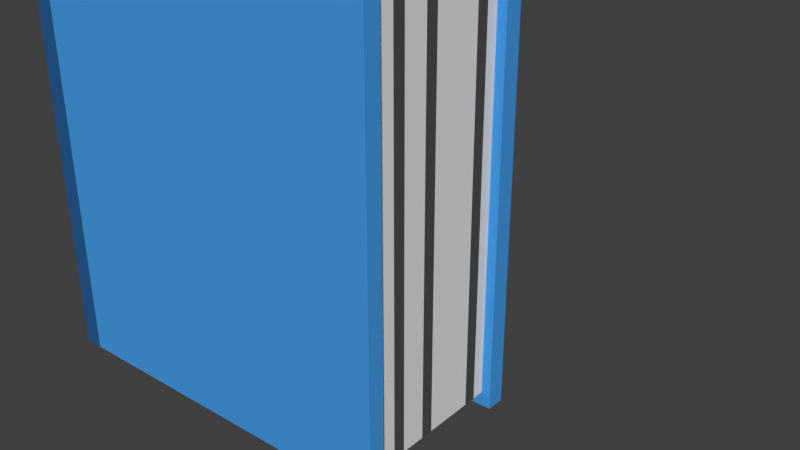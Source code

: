 # Source: BlueBook.blend  (saved by Blender 2.79.0; exported with 4.5.12 LTS)
import bpy
from mathutils import Matrix  # noqa: F401  (used for matrix-valued properties, if any)

bpy.ops.wm.read_factory_settings(use_empty=True)
scene = bpy.context.scene
scene.name = 'Scene'

# ---- collections
col_collection_1 = bpy.data.collections.new('Collection 1'); scene.collection.children.link(col_collection_1)

# ---- materials (node trees are filled in below, after node groups)
mat_blue = bpy.data.materials.new('Blue')
mat_blue.alpha_threshold = 0.0
mat_blue.use_transparent_shadow = False
mat_blue.diffuse_color = (0.06342, 0.3405, 0.8, 1.0)
mat_blue.roughness = 0.5
mat_blue.line_color = (0.0, 0.0, 0.0, 1.0)
mat_white = bpy.data.materials.new('White')
mat_white.alpha_threshold = 0.0
mat_white.use_transparent_shadow = False
mat_white.roughness = 0.5
mat_black = bpy.data.materials.new('Black')
mat_black.alpha_threshold = 0.0
mat_black.use_transparent_shadow = False
mat_black.diffuse_color = (0.08001, 0.08001, 0.08001, 1.0)
mat_black.roughness = 0.5
mat_deepblue = bpy.data.materials.new('DeepBlue')
mat_deepblue.alpha_threshold = 0.0
mat_deepblue.use_transparent_shadow = False
mat_deepblue.diffuse_color = (0.02186, 0.1055, 0.2883, 1.0)
mat_deepblue.roughness = 0.5

# ---- material node trees

# ---- world
world_world = bpy.data.worlds.new('World'); scene.world = world_world
world_world.color = (0.05088, 0.05088, 0.05088)
world_world.use_sun_shadow = False
world_world.sun_shadow_jitter_overblur = 0.0
world_world.cycles.sampling_method = 'MANUAL'

# ---- meshes
me_cube = bpy.data.meshes.new('Cube')
me_cube.from_pydata([(0.15, 0.2411, -0.08547), (0.15, -0.2389, -0.08547), (-0.1668, -0.2389, -0.08547), (-0.1668, 0.2411, -0.08547), (0.15, 0.2411, 0.06813), (0.15, -0.2389, 0.06813), (-0.1668, -0.2389, 0.06813), (-0.1668, 0.2411, 0.06813), (0.15, 0.2411, 0.05277), (0.15, -0.2389, 0.05277), (-0.1668, -0.2389, 0.05277), (-0.1668, 0.2411, 0.05277), (0.15, 0.2411, -0.07164), (0.15, -0.2389, -0.07164), (-0.1668, -0.2389, -0.07164), (-0.1668, 0.2411, -0.07164), (-0.1509, 0.2411, -0.08547), (-0.1509, -0.2389, -0.08547), (-0.1509, 0.2411, 0.06813), (-0.1509, -0.2389, 0.06813), (-0.1509, 0.2411, 0.05277), (-0.1509, -0.2389, 0.05277), (-0.1509, -0.2389, -0.07164), (-0.1509, 0.2411, -0.07164), (0.1422, 0.2291, -0.07183), (0.1422, 0.2291, 0.05271), (0.1422, -0.2269, -0.07183), (0.1422, -0.2269, 0.05271), (-0.1511, 0.2291, 0.05271), (-0.1511, -0.2269, 0.05271), (-0.1511, -0.2269, -0.07183), (-0.1511, 0.2291, -0.07183), (-0.1668, -0.2389, -0.06128), (-0.1668, -0.2389, -0.05091), (-0.1668, -0.2389, -0.04054), (-0.1668, -0.2389, -0.03017), (-0.1668, -0.2389, -0.0198), (-0.1668, -0.2389, -0.009435), (-0.1668, -0.2389, 0.0009327), (-0.1668, -0.2389, 0.0113), (-0.1668, -0.2389, 0.02167), (-0.1668, -0.2389, 0.03204), (-0.1668, -0.2389, 0.0424), (-0.1668, 0.2411, -0.06128), (-0.1668, 0.2411, -0.05091), (-0.1668, 0.2411, -0.04054), (-0.1668, 0.2411, -0.03017), (-0.1668, 0.2411, -0.0198), (-0.1668, 0.2411, -0.009435), (-0.1668, 0.2411, 0.0009327), (-0.1668, 0.2411, 0.0113), (-0.1668, 0.2411, 0.02167), (-0.1668, 0.2411, 0.03204), (-0.1668, 0.2411, 0.0424), (-0.1509, 0.2411, -0.06128), (-0.1509, 0.2411, -0.05091), (-0.1509, 0.2411, -0.04054), (-0.1509, 0.2411, -0.03017), (-0.1509, 0.2411, -0.0198), (-0.1509, 0.2411, -0.009435), (-0.1509, 0.2411, 0.0009327), (-0.1509, 0.2411, 0.0113), (-0.1509, 0.2411, 0.02167), (-0.1509, 0.2411, 0.03204), (-0.1509, 0.2411, 0.0424), (-0.1509, -0.2389, 0.0424), (-0.1509, -0.2389, 0.03204), (-0.1509, -0.2389, 0.02167), (-0.1509, -0.2389, 0.0113), (-0.1509, -0.2389, 0.0009327), (-0.1509, -0.2389, -0.009435), (-0.1509, -0.2389, -0.0198), (-0.1509, -0.2389, -0.03017), (-0.1509, -0.2389, -0.04054), (-0.1509, -0.2389, -0.05091), (-0.1509, -0.2389, -0.06128), (0.1422, 0.2291, -0.06145), (0.1422, 0.2291, -0.05107), (0.1422, 0.2291, -0.04069), (0.1422, 0.2291, -0.03032), (0.1422, 0.2291, -0.01994), (0.1422, 0.2291, -0.009558), (0.1422, 0.2291, 0.0008203), (0.1422, 0.2291, 0.0112), (0.1422, 0.2291, 0.02158), (0.1422, 0.2291, 0.03196), (0.1422, 0.2291, 0.04233), (0.1422, -0.2269, -0.06145), (0.1422, -0.2269, -0.05107), (0.1422, -0.2269, -0.04069), (0.1422, -0.2269, -0.03032), (0.1422, -0.2269, -0.01994), (0.1422, -0.2269, -0.009558), (0.1422, -0.2269, 0.0008203), (0.1422, -0.2269, 0.0112), (0.1422, -0.2269, 0.02158), (0.1422, -0.2269, 0.03196), (0.1422, -0.2269, 0.04233), (-0.1511, 0.2291, -0.06145), (-0.1511, 0.2291, -0.05107), (-0.1511, 0.2291, -0.04069), (-0.1511, 0.2291, -0.03032), (-0.1511, 0.2291, -0.01994), (-0.1511, 0.2291, -0.009558), (-0.1511, 0.2291, 0.0008203), (-0.1511, 0.2291, 0.0112), (-0.1511, 0.2291, 0.02158), (-0.1511, 0.2291, 0.03196), (-0.1511, 0.2291, 0.04233), (-0.1511, -0.2269, 0.04233), (-0.1511, -0.2269, 0.03196), (-0.1511, -0.2269, 0.02158), (-0.1511, -0.2269, 0.0112), (-0.1511, -0.2269, 0.0008203), (-0.1511, -0.2269, -0.009558), (-0.1511, -0.2269, -0.01994), (-0.1511, -0.2269, -0.03032), (-0.1511, -0.2269, -0.04069), (-0.1511, -0.2269, -0.05107), (-0.1511, -0.2269, -0.06145), (0.15, -0.2241, -0.08547), (-0.1668, -0.2241, -0.08547), (0.15, -0.2241, 0.06813), (-0.1668, -0.2241, 0.06813), (-0.1668, -0.2241, 0.05277), (0.15, -0.2241, 0.05277), (0.15, -0.2241, -0.07164), (-0.1668, -0.2241, -0.07164), (-0.1509, -0.2241, 0.06813), (-0.1509, -0.2241, -0.08547), (0.1422, -0.2129, 0.05271), (0.1422, -0.2129, -0.07183), (0.1422, -0.2129, -0.06145), (0.1422, -0.2129, -0.05107), (0.1422, -0.2129, -0.04069), (0.1422, -0.2129, -0.03032), (0.1422, -0.2129, -0.01994), (0.1422, -0.2129, -0.009558), (0.1422, -0.2129, 0.0008203), (0.1422, -0.2129, 0.0112), (0.1422, -0.2129, 0.02158), (0.1422, -0.2129, 0.03196), (0.1422, -0.2129, 0.04233), (-0.1668, -0.2241, -0.06128), (-0.1668, -0.2241, -0.05091), (-0.1668, -0.2241, -0.04054), (-0.1668, -0.2241, -0.03017), (-0.1668, -0.2241, -0.0198), (-0.1668, -0.2241, -0.009435), (-0.1668, -0.2241, 0.0009327), (-0.1668, -0.2241, 0.0113), (-0.1668, -0.2241, 0.02167), (-0.1668, -0.2241, 0.03204), (-0.1668, -0.2241, 0.0424), (-0.1668, 0.2284, -0.08547), (-0.1668, 0.2284, 0.06813), (-0.1668, 0.2284, 0.05277), (-0.1668, 0.2284, -0.07164), (-0.1509, 0.2284, -0.08547), (-0.1668, 0.2284, -0.06128), (-0.1668, 0.2284, -0.05091), (-0.1668, 0.2284, -0.04054), (-0.1668, 0.2284, -0.03017), (-0.1668, 0.2284, -0.0198), (-0.1668, 0.2284, -0.009435), (-0.1668, 0.2284, 0.0009327), (-0.1668, 0.2284, 0.0113), (-0.1668, 0.2284, 0.02167), (-0.1668, 0.2284, 0.03204), (-0.1668, 0.2284, 0.0424), (0.15, 0.2284, -0.08547), (0.15, 0.2284, 0.06813), (0.15, 0.2284, 0.05277), (0.15, 0.2284, -0.07164), (-0.1509, 0.2284, 0.06813), (0.1422, 0.2171, 0.05271), (0.1422, 0.2171, -0.07183), (0.1422, 0.2171, -0.06145), (0.1422, 0.2171, -0.05107), (0.1422, 0.2171, -0.04069), (0.1422, 0.2171, -0.03032), (0.1422, 0.2171, -0.01994), (0.1422, 0.2171, -0.009558), (0.1422, 0.2171, 0.0008203), (0.1422, 0.2171, 0.0112), (0.1422, 0.2171, 0.02158), (0.1422, 0.2171, 0.03196), (0.1422, 0.2171, 0.04233)], [], [(129, 17, 2, 121), (128, 123, 6, 19), (125, 122, 5, 9), (21, 19, 6, 10), (156, 155, 7, 11), (23, 16, 3, 15), (18, 20, 11, 7), (169, 156, 11, 53), (65, 21, 10, 42), (9, 21, 29, 27), (120, 126, 13, 1), (17, 22, 14, 2), (154, 157, 15, 3), (54, 23, 15, 43), (173, 12, 24, 176), (1, 13, 22, 17), (12, 23, 31, 24), (4, 8, 20, 18), (12, 0, 16, 23), (9, 5, 19, 21), (122, 128, 19, 5), (120, 1, 17, 129), (142, 130, 27, 97), (76, 24, 31, 98), (97, 27, 29, 109), (75, 22, 30, 119), (64, 20, 28, 108), (22, 13, 26, 30), (20, 8, 25, 28), (125, 9, 27, 130), (23, 54, 98, 31), (54, 55, 99, 98), (55, 56, 100, 99), (56, 57, 101, 100), (57, 58, 102, 101), (58, 59, 103, 102), (59, 60, 104, 103), (60, 61, 105, 104), (61, 62, 106, 105), (62, 63, 107, 106), (63, 64, 108, 107), (21, 65, 109, 29), (65, 66, 110, 109), (66, 67, 111, 110), (67, 68, 112, 111), (68, 69, 113, 112), (69, 70, 114, 113), (70, 71, 115, 114), (71, 72, 116, 115), (72, 73, 117, 116), (73, 74, 118, 117), (74, 75, 119, 118), (26, 87, 119, 30), (87, 88, 118, 119), (88, 89, 117, 118), (89, 90, 116, 117), (90, 91, 115, 116), (91, 92, 114, 115), (92, 93, 113, 114), (93, 94, 112, 113), (94, 95, 111, 112), (95, 96, 110, 111), (96, 97, 109, 110), (25, 86, 108, 28), (86, 85, 107, 108), (85, 84, 106, 107), (84, 83, 105, 106), (83, 82, 104, 105), (82, 81, 103, 104), (81, 80, 102, 103), (80, 79, 101, 102), (79, 78, 100, 101), (78, 77, 99, 100), (77, 76, 98, 99), (131, 132, 87, 26), (132, 133, 88, 87), (133, 134, 89, 88), (134, 135, 90, 89), (135, 136, 91, 90), (136, 137, 92, 91), (137, 138, 93, 92), (138, 139, 94, 93), (139, 140, 95, 94), (140, 141, 96, 95), (141, 142, 97, 96), (20, 64, 53, 11), (64, 63, 52, 53), (63, 62, 51, 52), (62, 61, 50, 51), (61, 60, 49, 50), (60, 59, 48, 49), (59, 58, 47, 48), (58, 57, 46, 47), (57, 56, 45, 46), (56, 55, 44, 45), (55, 54, 43, 44), (22, 75, 32, 14), (75, 74, 33, 32), (74, 73, 34, 33), (73, 72, 35, 34), (72, 71, 36, 35), (71, 70, 37, 36), (70, 69, 38, 37), (69, 68, 39, 38), (68, 67, 40, 39), (67, 66, 41, 40), (66, 65, 42, 41), (157, 159, 43, 15), (159, 160, 44, 43), (160, 161, 45, 44), (161, 162, 46, 45), (162, 163, 47, 46), (163, 164, 48, 47), (164, 165, 49, 48), (165, 166, 50, 49), (166, 167, 51, 50), (167, 168, 52, 51), (168, 169, 53, 52), (41, 42, 153, 152), (40, 41, 152, 151), (39, 40, 151, 150), (38, 39, 150, 149), (37, 38, 149, 148), (36, 37, 148, 147), (35, 36, 147, 146), (34, 35, 146, 145), (33, 34, 145, 144), (32, 33, 144, 143), (14, 32, 143, 127), (186, 187, 142, 141), (185, 186, 141, 140), (184, 185, 140, 139), (183, 184, 139, 138), (182, 183, 138, 137), (181, 182, 137, 136), (180, 181, 136, 135), (179, 180, 135, 134), (178, 179, 134, 133), (177, 178, 133, 132), (176, 177, 132, 131), (172, 125, 130, 175), (187, 175, 130, 142), (170, 120, 129, 158), (171, 174, 128, 122), (13, 126, 131, 26), (2, 14, 127, 121), (170, 173, 126, 120), (42, 10, 124, 153), (10, 6, 123, 124), (172, 171, 122, 125), (174, 155, 123, 128), (158, 129, 121, 154), (16, 158, 154, 3), (18, 7, 155, 174), (8, 4, 171, 172), (0, 12, 173, 170), (4, 18, 174, 171), (0, 170, 158, 16), (86, 25, 175, 187), (8, 172, 175, 25), (24, 76, 177, 176), (76, 77, 178, 177), (77, 78, 179, 178), (78, 79, 180, 179), (79, 80, 181, 180), (80, 81, 182, 181), (81, 82, 183, 182), (82, 83, 184, 183), (83, 84, 185, 184), (84, 85, 186, 185), (85, 86, 187, 186), (152, 153, 169, 168), (151, 152, 168, 167), (150, 151, 167, 166), (149, 150, 166, 165), (148, 149, 165, 164), (147, 148, 164, 163), (146, 147, 163, 162), (145, 146, 162, 161), (144, 145, 161, 160), (143, 144, 160, 159), (127, 143, 159, 157), (126, 173, 176, 131), (121, 127, 157, 154), (153, 124, 156, 169), (124, 123, 155, 156)])
me_cube.polygons.foreach_set('material_index', [3, 3, 0, 3, 3, 3, 3, 3, 3, 0, 0, 3, 3, 3, 0, 0, 0, 0, 0, 0, 0, 0, 1, 1, 1, 3, 3, 0, 0, 0, 3, 3, 3, 3, 3, 3, 3, 3, 3, 3, 3, 3, 3, 3, 3, 3, 3, 3, 3, 3, 3, 3, 1, 1, 2, 1, 1, 2, 1, 1, 1, 1, 2, 1, 2, 1, 1, 1, 1, 2, 1, 1, 2, 1, 1, 1, 2, 1, 1, 2, 1, 1, 1, 1, 2, 3, 3, 3, 3, 3, 3, 3, 3, 3, 3, 3, 3, 3, 3, 3, 3, 3, 3, 3, 3, 3, 3, 3, 3, 3, 3, 3, 3, 3, 3, 3, 3, 3, 3, 3, 3, 3, 3, 3, 3, 3, 3, 3, 3, 2, 1, 1, 1, 1, 2, 1, 1, 2, 1, 1, 0, 1, 0, 0, 0, 3, 0, 3, 3, 0, 3, 3, 3, 3, 0, 0, 0, 0, 1, 0, 1, 1, 2, 1, 1, 2, 1, 1, 1, 1, 2, 0, 0, 0, 0, 0, 0, 0, 0, 0, 0, 0, 0, 3, 0, 3])
me_cube.materials.append(mat_blue)
me_cube.materials.append(mat_white)
me_cube.materials.append(mat_black)
me_cube.materials.append(mat_deepblue)
me_cube.use_remesh_preserve_volume = False
me_cube.use_remesh_preserve_attributes = False
me_cube.use_mirror_vertex_groups = False
me_cube.update()
arm_001 = bpy.data.armatures.new('아마튜어.001')  # bones are not reproduced

# ---- objects
ob_x = bpy.data.objects.new('아마튜어', arm_001)
ob_book = bpy.data.objects.new('Book', me_cube)

# ---- transforms, parenting, visibility, modifiers, constraints
ob_x.location = (6.764e-05, -0.1281, 0.006338)
ob_x.rotation_euler = (-1.571, -2.22e-16, 2.22e-16)
ob_x.scale = (0.28, 0.28, 0.28)
ob_x.lineart.crease_threshold = 0.0
ob_book.parent = ob_x
ob_book.matrix_parent_inverse = Matrix(((3.571, 7.93e-16, 7.93e-16, -0.0002416), (-7.93e-16, 3.571, -1.561e-07, -0.5424), (-7.93e-16, 1.561e-07, 3.571, -0.02264), (0.0, 0.0, 0.0, 1.0)))
ob_book.location = (0.0, 0.0, 0.0)
ob_book.lock_rotations_4d = False
ob_book.empty_display_type = 'ARROWS'
ob_book.lineart.crease_threshold = 0.0

# ---- collection membership
col_collection_1.objects.link(ob_x)
col_collection_1.objects.link(ob_book)

# ---- scene / render settings (as saved in the file)
scene.frame_start = 1; scene.frame_end = 250; scene.frame_set(0)
scene.render.engine = 'BLENDER_EEVEE_NEXT'
scene.render.resolution_percentage = 50
scene.render.dither_intensity = 0.0
scene.cycles.use_denoising = False
scene.cycles.samples = 128
scene.cycles.sampling_pattern = 'TABULATED_SOBOL'
scene.cycles.use_adaptive_sampling = False
scene.cycles.use_light_tree = False
scene.cycles.blur_glossy = 0.0
scene.cycles.sample_clamp_indirect = 0.0
scene.view_settings.view_transform = 'Standard'
bpy.context.view_layer.update()

# ---- added for rendering (the .blend has no active camera and no usable light): camera, sun
cam_auto = bpy.data.cameras.new('AutoCamera')
cam_auto.lens = 50.0
cam_auto.sensor_width = 36.0
cam_auto.clip_end = 1000.0
ob_auto_camera = bpy.data.objects.new('AutoCamera', cam_auto)
scene.collection.objects.link(ob_auto_camera)
ob_auto_camera.location = (0.542399, -0.659779, 0.431945)
ob_auto_camera.rotation_euler = (1.09748, -7.21219e-08, 0.694738)
scene.camera = ob_auto_camera
light_auto_sun = bpy.data.lights.new('AutoSun', 'SUN')
light_auto_sun.energy = 3.0
light_auto_sun.angle = 0.0523599
ob_auto_sun = bpy.data.objects.new('AutoSun', light_auto_sun)
scene.collection.objects.link(ob_auto_sun)
ob_auto_sun.rotation_euler = (0.872665, 0.174533, 0.523599)
bpy.context.view_layer.update()
